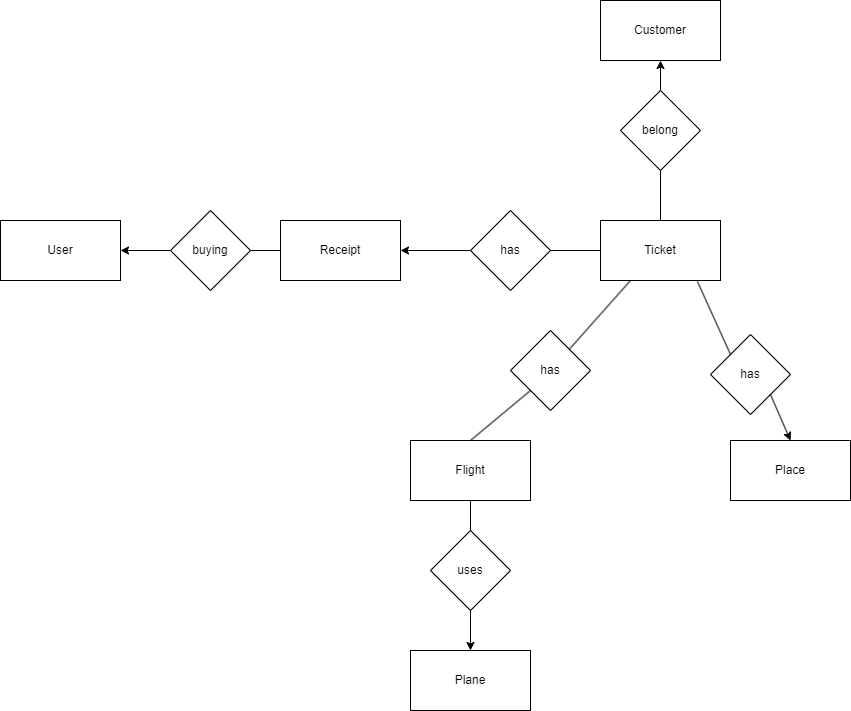

The diagram above was exported from draw.io. Its source (the exported page's mxGraphModel, read from the mxfile embedded in the PNG):
<mxGraphModel dx="1193" dy="824" grid="1" gridSize="10" guides="1" tooltips="1" connect="1" arrows="1" fold="1" page="1" pageScale="1" pageWidth="1169" pageHeight="827" background="none" math="0" shadow="0">
  <root>
    <mxCell id="0" />
    <mxCell id="1" parent="0" />
    <mxCell id="badV4yXaRrpxfDuMzzPZ-1" value="User" style="rounded=0;whiteSpace=wrap;html=1;" vertex="1" parent="1">
      <mxGeometry x="40" y="260" width="120" height="60" as="geometry" />
    </mxCell>
    <mxCell id="badV4yXaRrpxfDuMzzPZ-3" value="" style="endArrow=classic;html=1;rounded=0;entryX=0.5;entryY=1;entryDx=0;entryDy=0;exitX=0.5;exitY=0;exitDx=0;exitDy=0;" edge="1" parent="1" source="badV4yXaRrpxfDuMzzPZ-14" target="badV4yXaRrpxfDuMzzPZ-15">
      <mxGeometry width="50" height="50" relative="1" as="geometry">
        <mxPoint x="210" y="-110" as="sourcePoint" />
        <mxPoint x="260" y="-160" as="targetPoint" />
      </mxGeometry>
    </mxCell>
    <mxCell id="badV4yXaRrpxfDuMzzPZ-5" value="" style="endArrow=classic;html=1;rounded=0;entryX=1;entryY=0.5;entryDx=0;entryDy=0;exitX=0;exitY=0.5;exitDx=0;exitDy=0;" edge="1" parent="1" source="badV4yXaRrpxfDuMzzPZ-11" target="badV4yXaRrpxfDuMzzPZ-8">
      <mxGeometry width="50" height="50" relative="1" as="geometry">
        <mxPoint x="130" y="-30" as="sourcePoint" />
        <mxPoint x="180" y="-80" as="targetPoint" />
      </mxGeometry>
    </mxCell>
    <mxCell id="badV4yXaRrpxfDuMzzPZ-6" value="" style="endArrow=classic;html=1;rounded=0;entryX=1;entryY=0.5;entryDx=0;entryDy=0;exitX=0;exitY=0.5;exitDx=0;exitDy=0;" edge="1" parent="1" source="badV4yXaRrpxfDuMzzPZ-7" target="badV4yXaRrpxfDuMzzPZ-1">
      <mxGeometry width="50" height="50" relative="1" as="geometry">
        <mxPoint x="350" y="400" as="sourcePoint" />
        <mxPoint x="400" y="350" as="targetPoint" />
      </mxGeometry>
    </mxCell>
    <mxCell id="badV4yXaRrpxfDuMzzPZ-7" value="buying" style="rhombus;whiteSpace=wrap;html=1;" vertex="1" parent="1">
      <mxGeometry x="210" y="250" width="80" height="80" as="geometry" />
    </mxCell>
    <mxCell id="badV4yXaRrpxfDuMzzPZ-8" value="Receipt" style="rounded=0;whiteSpace=wrap;html=1;" vertex="1" parent="1">
      <mxGeometry x="320" y="260" width="120" height="60" as="geometry" />
    </mxCell>
    <mxCell id="badV4yXaRrpxfDuMzzPZ-9" value="" style="endArrow=none;html=1;rounded=0;" edge="1" parent="1" source="badV4yXaRrpxfDuMzzPZ-8" target="badV4yXaRrpxfDuMzzPZ-7">
      <mxGeometry width="50" height="50" relative="1" as="geometry">
        <mxPoint x="250" y="410" as="sourcePoint" />
        <mxPoint x="300" y="360" as="targetPoint" />
      </mxGeometry>
    </mxCell>
    <mxCell id="badV4yXaRrpxfDuMzzPZ-11" value="has" style="rhombus;whiteSpace=wrap;html=1;" vertex="1" parent="1">
      <mxGeometry x="510" y="250" width="80" height="80" as="geometry" />
    </mxCell>
    <mxCell id="badV4yXaRrpxfDuMzzPZ-12" value="Ticket" style="rounded=0;whiteSpace=wrap;html=1;" vertex="1" parent="1">
      <mxGeometry x="640" y="260" width="120" height="60" as="geometry" />
    </mxCell>
    <mxCell id="badV4yXaRrpxfDuMzzPZ-13" value="" style="endArrow=none;html=1;rounded=0;entryX=1;entryY=0.5;entryDx=0;entryDy=0;exitX=0;exitY=0.5;exitDx=0;exitDy=0;" edge="1" parent="1" source="badV4yXaRrpxfDuMzzPZ-12" target="badV4yXaRrpxfDuMzzPZ-11">
      <mxGeometry width="50" height="50" relative="1" as="geometry">
        <mxPoint x="330" y="300" as="sourcePoint" />
        <mxPoint x="300" y="300" as="targetPoint" />
      </mxGeometry>
    </mxCell>
    <mxCell id="badV4yXaRrpxfDuMzzPZ-14" value="belong" style="rhombus;whiteSpace=wrap;html=1;" vertex="1" parent="1">
      <mxGeometry x="660" y="130" width="80" height="80" as="geometry" />
    </mxCell>
    <mxCell id="badV4yXaRrpxfDuMzzPZ-15" value="Customer" style="rounded=0;whiteSpace=wrap;html=1;" vertex="1" parent="1">
      <mxGeometry x="640" y="40" width="120" height="60" as="geometry" />
    </mxCell>
    <mxCell id="badV4yXaRrpxfDuMzzPZ-16" value="" style="endArrow=none;html=1;rounded=0;entryX=0.5;entryY=0;entryDx=0;entryDy=0;exitX=0.5;exitY=1;exitDx=0;exitDy=0;" edge="1" parent="1" source="badV4yXaRrpxfDuMzzPZ-14" target="badV4yXaRrpxfDuMzzPZ-12">
      <mxGeometry width="50" height="50" relative="1" as="geometry">
        <mxPoint x="560" y="120" as="sourcePoint" />
        <mxPoint x="510" y="120" as="targetPoint" />
      </mxGeometry>
    </mxCell>
    <mxCell id="badV4yXaRrpxfDuMzzPZ-17" value="has" style="rhombus;whiteSpace=wrap;html=1;" vertex="1" parent="1">
      <mxGeometry x="750" y="374" width="80" height="80" as="geometry" />
    </mxCell>
    <mxCell id="badV4yXaRrpxfDuMzzPZ-18" value="has" style="rhombus;whiteSpace=wrap;html=1;" vertex="1" parent="1">
      <mxGeometry x="550" y="370" width="80" height="80" as="geometry" />
    </mxCell>
    <mxCell id="badV4yXaRrpxfDuMzzPZ-19" value="Flight" style="rounded=0;whiteSpace=wrap;html=1;" vertex="1" parent="1">
      <mxGeometry x="450" y="480" width="120" height="60" as="geometry" />
    </mxCell>
    <mxCell id="badV4yXaRrpxfDuMzzPZ-21" value="uses" style="rhombus;whiteSpace=wrap;html=1;" vertex="1" parent="1">
      <mxGeometry x="470" y="570" width="80" height="80" as="geometry" />
    </mxCell>
    <mxCell id="badV4yXaRrpxfDuMzzPZ-22" value="Plane" style="rounded=0;whiteSpace=wrap;html=1;" vertex="1" parent="1">
      <mxGeometry x="450" y="690" width="120" height="60" as="geometry" />
    </mxCell>
    <mxCell id="badV4yXaRrpxfDuMzzPZ-23" value="" style="endArrow=none;html=1;rounded=0;entryX=0.5;entryY=1;entryDx=0;entryDy=0;" edge="1" parent="1" source="badV4yXaRrpxfDuMzzPZ-21" target="badV4yXaRrpxfDuMzzPZ-19">
      <mxGeometry width="50" height="50" relative="1" as="geometry">
        <mxPoint x="370" y="530" as="sourcePoint" />
        <mxPoint x="420" y="480" as="targetPoint" />
      </mxGeometry>
    </mxCell>
    <mxCell id="badV4yXaRrpxfDuMzzPZ-24" value="" style="endArrow=classic;html=1;rounded=0;entryX=0.5;entryY=0;entryDx=0;entryDy=0;exitX=0.5;exitY=1;exitDx=0;exitDy=0;" edge="1" parent="1" source="badV4yXaRrpxfDuMzzPZ-21" target="badV4yXaRrpxfDuMzzPZ-22">
      <mxGeometry width="50" height="50" relative="1" as="geometry">
        <mxPoint x="370" y="530" as="sourcePoint" />
        <mxPoint x="420" y="480" as="targetPoint" />
      </mxGeometry>
    </mxCell>
    <mxCell id="badV4yXaRrpxfDuMzzPZ-25" value="Place" style="rounded=0;whiteSpace=wrap;html=1;" vertex="1" parent="1">
      <mxGeometry x="770" y="480" width="120" height="60" as="geometry" />
    </mxCell>
    <mxCell id="badV4yXaRrpxfDuMzzPZ-26" value="" style="endArrow=classic;html=1;rounded=0;entryX=0.5;entryY=0;entryDx=0;entryDy=0;exitX=1;exitY=1;exitDx=0;exitDy=0;" edge="1" parent="1" source="badV4yXaRrpxfDuMzzPZ-17" target="badV4yXaRrpxfDuMzzPZ-25">
      <mxGeometry width="50" height="50" relative="1" as="geometry">
        <mxPoint x="370" y="530" as="sourcePoint" />
        <mxPoint x="420" y="480" as="targetPoint" />
      </mxGeometry>
    </mxCell>
    <mxCell id="badV4yXaRrpxfDuMzzPZ-27" value="" style="endArrow=none;html=1;rounded=0;entryX=0.808;entryY=1.017;entryDx=0;entryDy=0;entryPerimeter=0;exitX=0;exitY=0;exitDx=0;exitDy=0;" edge="1" parent="1" source="badV4yXaRrpxfDuMzzPZ-17" target="badV4yXaRrpxfDuMzzPZ-12">
      <mxGeometry width="50" height="50" relative="1" as="geometry">
        <mxPoint x="370" y="530" as="sourcePoint" />
        <mxPoint x="420" y="480" as="targetPoint" />
      </mxGeometry>
    </mxCell>
    <mxCell id="badV4yXaRrpxfDuMzzPZ-28" value="" style="endArrow=none;html=1;rounded=0;entryX=0.25;entryY=1;entryDx=0;entryDy=0;" edge="1" parent="1" source="badV4yXaRrpxfDuMzzPZ-18" target="badV4yXaRrpxfDuMzzPZ-12">
      <mxGeometry width="50" height="50" relative="1" as="geometry">
        <mxPoint x="370" y="530" as="sourcePoint" />
        <mxPoint x="420" y="480" as="targetPoint" />
      </mxGeometry>
    </mxCell>
    <mxCell id="badV4yXaRrpxfDuMzzPZ-29" value="" style="endArrow=none;html=1;rounded=0;entryX=0;entryY=1;entryDx=0;entryDy=0;exitX=0.5;exitY=0;exitDx=0;exitDy=0;" edge="1" parent="1" source="badV4yXaRrpxfDuMzzPZ-19" target="badV4yXaRrpxfDuMzzPZ-18">
      <mxGeometry width="50" height="50" relative="1" as="geometry">
        <mxPoint x="370" y="530" as="sourcePoint" />
        <mxPoint x="420" y="480" as="targetPoint" />
      </mxGeometry>
    </mxCell>
  </root>
</mxGraphModel>